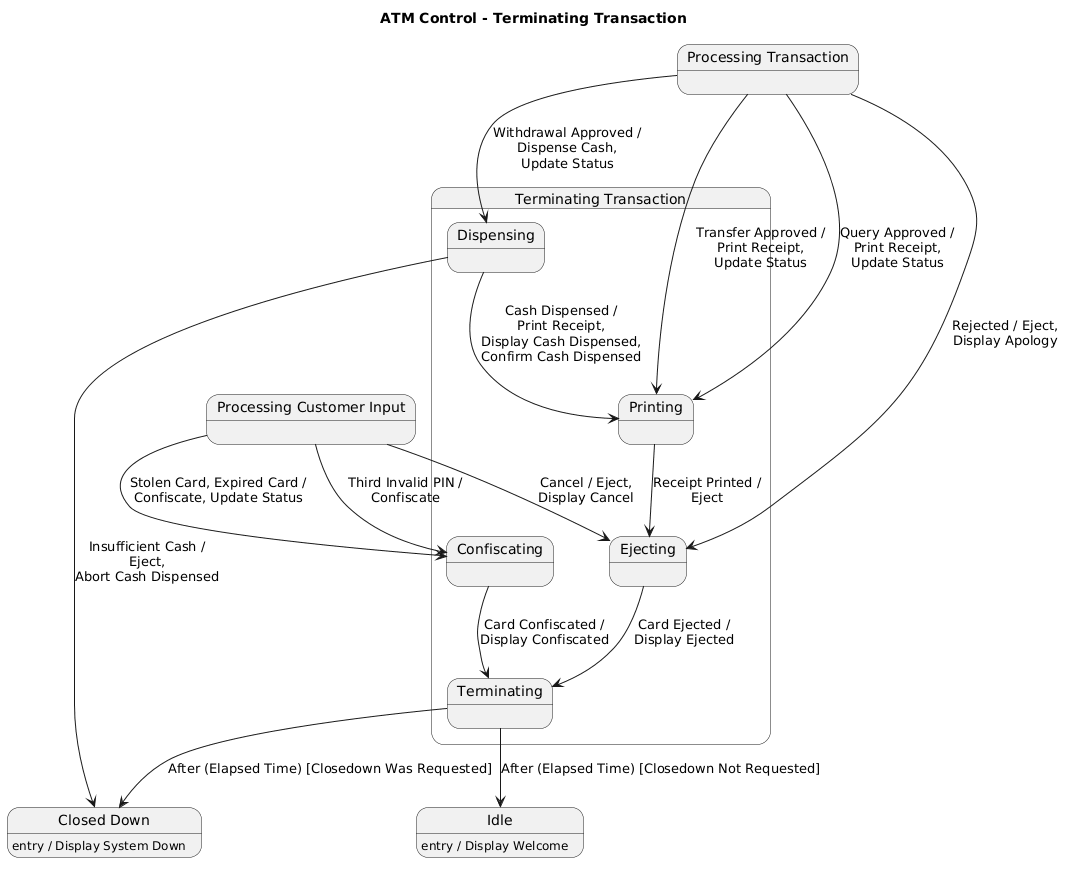

The diagram above was rendered by PlantUML. Its source (embedded in the PNG):
@startuml
title ATM Control - Terminating Transaction

state "Closed Down" as ClosedDown
ClosedDown : entry / Display System Down

state Idle
Idle : entry / Display Welcome

state "Processing Customer Input" as ProcessingCustomerInput
state "Processing Transaction" as ProcessingTransaction

state "Terminating Transaction" as TerminatingTransaction {

  state Terminating
  state Confiscating
  state Ejecting
  state Printing
  state Dispensing

  Confiscating --> Terminating : Card Confiscated /\nDisplay Confiscated
  Ejecting --> Terminating : Card Ejected /\nDisplay Ejected
  Printing --> Ejecting : Receipt Printed /\nEject
  Dispensing --> Printing : Cash Dispensed /\nPrint Receipt,\nDisplay Cash Dispensed,\nConfirm Cash Dispensed
}

ProcessingCustomerInput --> Confiscating : Stolen Card, Expired Card /\nConfiscate, Update Status
ProcessingCustomerInput --> Confiscating : Third Invalid PIN /\nConfiscate
ProcessingCustomerInput --> Ejecting : Cancel / Eject,\nDisplay Cancel

ProcessingTransaction --> Ejecting : Rejected / Eject,\nDisplay Apology
ProcessingTransaction --> Printing : Transfer Approved /\nPrint Receipt,\nUpdate Status
ProcessingTransaction --> Printing : Query Approved /\nPrint Receipt,\nUpdate Status
ProcessingTransaction --> Dispensing : Withdrawal Approved /\nDispense Cash,\nUpdate Status

Dispensing --> ClosedDown : Insufficient Cash /\nEject,\nAbort Cash Dispensed

Terminating --> Idle : After (Elapsed Time) [Closedown Not Requested]
Terminating --> ClosedDown : After (Elapsed Time) [Closedown Was Requested]
@enduml